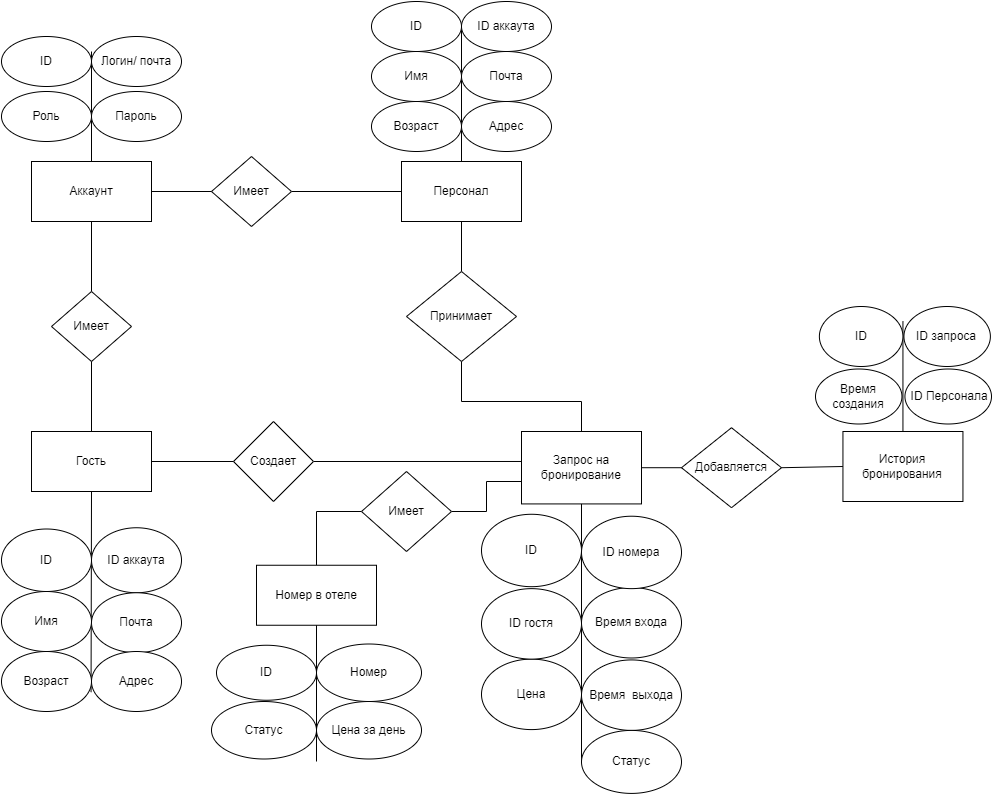

The diagram above was exported from draw.io. Its source (the exported page's mxGraphModel, read from the mxfile embedded in the PNG):
<mxGraphModel dx="1422" dy="857" grid="1" gridSize="10" guides="1" tooltips="1" connect="1" arrows="1" fold="1" page="1" pageScale="1" pageWidth="4681" pageHeight="3300" math="0" shadow="0">
  <root>
    <mxCell id="0" />
    <mxCell id="1" parent="0" />
    <mxCell id="_hAvJut_u4gYVx44q3gz-1" value="" style="endArrow=none;html=1;rounded=0;entryX=0.5;entryY=1;entryDx=0;entryDy=0;exitX=0.5;exitY=0;exitDx=0;exitDy=0;startArrow=none;" edge="1" parent="1" source="_hAvJut_u4gYVx44q3gz-3" target="_hAvJut_u4gYVx44q3gz-21">
      <mxGeometry width="50" height="50" relative="1" as="geometry">
        <mxPoint x="980" y="700" as="sourcePoint" />
        <mxPoint x="1030" y="650" as="targetPoint" />
      </mxGeometry>
    </mxCell>
    <mxCell id="_hAvJut_u4gYVx44q3gz-2" style="edgeStyle=orthogonalEdgeStyle;rounded=0;orthogonalLoop=1;jettySize=auto;html=1;exitX=0.5;exitY=1;exitDx=0;exitDy=0;" edge="1" parent="1" source="_hAvJut_u4gYVx44q3gz-3" target="_hAvJut_u4gYVx44q3gz-3">
      <mxGeometry relative="1" as="geometry" />
    </mxCell>
    <mxCell id="_hAvJut_u4gYVx44q3gz-3" value="Имеет" style="rhombus;whiteSpace=wrap;html=1;" vertex="1" parent="1">
      <mxGeometry x="540" y="550" width="80" height="70" as="geometry" />
    </mxCell>
    <mxCell id="_hAvJut_u4gYVx44q3gz-4" value="" style="endArrow=none;html=1;rounded=0;entryX=0.5;entryY=1;entryDx=0;entryDy=0;exitX=0.5;exitY=0;exitDx=0;exitDy=0;" edge="1" parent="1" source="_hAvJut_u4gYVx44q3gz-28" target="_hAvJut_u4gYVx44q3gz-3">
      <mxGeometry width="50" height="50" relative="1" as="geometry">
        <mxPoint x="580" y="700" as="sourcePoint" />
        <mxPoint x="580" y="480" as="targetPoint" />
      </mxGeometry>
    </mxCell>
    <mxCell id="_hAvJut_u4gYVx44q3gz-5" value="" style="endArrow=none;html=1;rounded=0;entryX=0;entryY=0.5;entryDx=0;entryDy=0;exitX=1;exitY=0.5;exitDx=0;exitDy=0;startArrow=none;" edge="1" parent="1" source="_hAvJut_u4gYVx44q3gz-6" target="_hAvJut_u4gYVx44q3gz-13">
      <mxGeometry width="50" height="50" relative="1" as="geometry">
        <mxPoint x="980" y="700" as="sourcePoint" />
        <mxPoint x="1030" y="650" as="targetPoint" />
      </mxGeometry>
    </mxCell>
    <mxCell id="_hAvJut_u4gYVx44q3gz-6" value="Имеет" style="rhombus;whiteSpace=wrap;html=1;" vertex="1" parent="1">
      <mxGeometry x="700" y="415" width="80" height="70" as="geometry" />
    </mxCell>
    <mxCell id="_hAvJut_u4gYVx44q3gz-7" value="" style="endArrow=none;html=1;rounded=0;entryX=0;entryY=0.5;entryDx=0;entryDy=0;exitX=1;exitY=0.5;exitDx=0;exitDy=0;" edge="1" parent="1" source="_hAvJut_u4gYVx44q3gz-21" target="_hAvJut_u4gYVx44q3gz-6">
      <mxGeometry width="50" height="50" relative="1" as="geometry">
        <mxPoint x="640" y="450" as="sourcePoint" />
        <mxPoint x="784" y="450" as="targetPoint" />
      </mxGeometry>
    </mxCell>
    <mxCell id="_hAvJut_u4gYVx44q3gz-8" value="" style="fontSize=12;html=1;endArrow=none;rounded=0;exitX=1;exitY=0.5;exitDx=0;exitDy=0;entryX=0;entryY=0.414;entryDx=0;entryDy=0;startArrow=none;entryPerimeter=0;endFill=0;" edge="1" parent="1" source="_hAvJut_u4gYVx44q3gz-43" target="_hAvJut_u4gYVx44q3gz-51">
      <mxGeometry width="100" height="100" relative="1" as="geometry">
        <mxPoint x="590" y="609" as="sourcePoint" />
        <mxPoint x="1010" y="717.5" as="targetPoint" />
      </mxGeometry>
    </mxCell>
    <mxCell id="_hAvJut_u4gYVx44q3gz-9" value="" style="endArrow=none;html=1;rounded=0;entryX=0.5;entryY=0;entryDx=0;entryDy=0;exitX=0;exitY=0.5;exitDx=0;exitDy=0;edgeStyle=orthogonalEdgeStyle;" edge="1" parent="1" source="LzezDCQYnyMT7PnzX-8m-1" target="_hAvJut_u4gYVx44q3gz-37">
      <mxGeometry width="50" height="50" relative="1" as="geometry">
        <mxPoint x="1010" y="752.5" as="sourcePoint" />
        <mxPoint x="900" y="660" as="targetPoint" />
      </mxGeometry>
    </mxCell>
    <mxCell id="_hAvJut_u4gYVx44q3gz-10" value="" style="group" vertex="1" connectable="0" parent="1">
      <mxGeometry x="860" y="260" width="180" height="220" as="geometry" />
    </mxCell>
    <mxCell id="_hAvJut_u4gYVx44q3gz-11" value="" style="endArrow=none;html=1;rounded=0;exitX=0.5;exitY=0;exitDx=0;exitDy=0;" edge="1" parent="_hAvJut_u4gYVx44q3gz-10" source="_hAvJut_u4gYVx44q3gz-13">
      <mxGeometry width="50" height="50" relative="1" as="geometry">
        <mxPoint x="100" y="205" as="sourcePoint" />
        <mxPoint x="90" y="25" as="targetPoint" />
      </mxGeometry>
    </mxCell>
    <mxCell id="_hAvJut_u4gYVx44q3gz-12" value="" style="group" vertex="1" connectable="0" parent="_hAvJut_u4gYVx44q3gz-10">
      <mxGeometry width="180" height="220" as="geometry" />
    </mxCell>
    <mxCell id="_hAvJut_u4gYVx44q3gz-13" value="Персонал" style="rounded=0;whiteSpace=wrap;html=1;" vertex="1" parent="_hAvJut_u4gYVx44q3gz-12">
      <mxGeometry x="30" y="160" width="120" height="60" as="geometry" />
    </mxCell>
    <mxCell id="_hAvJut_u4gYVx44q3gz-14" value="ID" style="ellipse;whiteSpace=wrap;html=1;" vertex="1" parent="_hAvJut_u4gYVx44q3gz-12">
      <mxGeometry width="90" height="50" as="geometry" />
    </mxCell>
    <mxCell id="_hAvJut_u4gYVx44q3gz-15" value="ID аккаута" style="ellipse;whiteSpace=wrap;html=1;" vertex="1" parent="_hAvJut_u4gYVx44q3gz-12">
      <mxGeometry x="90" width="90" height="50" as="geometry" />
    </mxCell>
    <mxCell id="_hAvJut_u4gYVx44q3gz-16" value="Имя" style="ellipse;whiteSpace=wrap;html=1;" vertex="1" parent="_hAvJut_u4gYVx44q3gz-12">
      <mxGeometry y="50" width="90" height="50" as="geometry" />
    </mxCell>
    <mxCell id="_hAvJut_u4gYVx44q3gz-17" value="Почта" style="ellipse;whiteSpace=wrap;html=1;" vertex="1" parent="_hAvJut_u4gYVx44q3gz-12">
      <mxGeometry x="90" y="50" width="90" height="50" as="geometry" />
    </mxCell>
    <mxCell id="_hAvJut_u4gYVx44q3gz-18" value="Возраст" style="ellipse;whiteSpace=wrap;html=1;" vertex="1" parent="_hAvJut_u4gYVx44q3gz-12">
      <mxGeometry y="100" width="90" height="50" as="geometry" />
    </mxCell>
    <mxCell id="_hAvJut_u4gYVx44q3gz-19" value="Адрес" style="ellipse;whiteSpace=wrap;html=1;" vertex="1" parent="_hAvJut_u4gYVx44q3gz-12">
      <mxGeometry x="90" y="100" width="90" height="50" as="geometry" />
    </mxCell>
    <mxCell id="_hAvJut_u4gYVx44q3gz-20" value="" style="group" vertex="1" connectable="0" parent="1">
      <mxGeometry x="490" y="295" width="180" height="185" as="geometry" />
    </mxCell>
    <mxCell id="_hAvJut_u4gYVx44q3gz-21" value="Аккаунт" style="rounded=0;whiteSpace=wrap;html=1;" vertex="1" parent="_hAvJut_u4gYVx44q3gz-20">
      <mxGeometry x="30" y="125" width="120" height="60" as="geometry" />
    </mxCell>
    <mxCell id="_hAvJut_u4gYVx44q3gz-22" value="ID" style="ellipse;whiteSpace=wrap;html=1;" vertex="1" parent="_hAvJut_u4gYVx44q3gz-20">
      <mxGeometry width="90" height="50" as="geometry" />
    </mxCell>
    <mxCell id="_hAvJut_u4gYVx44q3gz-23" value="" style="endArrow=none;html=1;rounded=0;exitX=0.5;exitY=0;exitDx=0;exitDy=0;" edge="1" parent="_hAvJut_u4gYVx44q3gz-20" source="_hAvJut_u4gYVx44q3gz-21">
      <mxGeometry width="50" height="50" relative="1" as="geometry">
        <mxPoint x="390" y="165" as="sourcePoint" />
        <mxPoint x="90" y="15" as="targetPoint" />
      </mxGeometry>
    </mxCell>
    <mxCell id="_hAvJut_u4gYVx44q3gz-24" value="Логин/ почта" style="ellipse;whiteSpace=wrap;html=1;" vertex="1" parent="_hAvJut_u4gYVx44q3gz-20">
      <mxGeometry x="90" width="90" height="50" as="geometry" />
    </mxCell>
    <mxCell id="_hAvJut_u4gYVx44q3gz-25" value="Пароль" style="ellipse;whiteSpace=wrap;html=1;" vertex="1" parent="_hAvJut_u4gYVx44q3gz-20">
      <mxGeometry x="90" y="55" width="90" height="50" as="geometry" />
    </mxCell>
    <mxCell id="_hAvJut_u4gYVx44q3gz-26" value="Роль" style="ellipse;whiteSpace=wrap;html=1;" vertex="1" parent="_hAvJut_u4gYVx44q3gz-20">
      <mxGeometry y="55" width="90" height="50" as="geometry" />
    </mxCell>
    <mxCell id="_hAvJut_u4gYVx44q3gz-27" value="" style="group" vertex="1" connectable="0" parent="1">
      <mxGeometry x="490" y="690" width="180" height="280" as="geometry" />
    </mxCell>
    <mxCell id="_hAvJut_u4gYVx44q3gz-28" value="Гость" style="rounded=0;whiteSpace=wrap;html=1;" vertex="1" parent="_hAvJut_u4gYVx44q3gz-27">
      <mxGeometry x="30" width="120" height="60" as="geometry" />
    </mxCell>
    <mxCell id="_hAvJut_u4gYVx44q3gz-29" value="" style="endArrow=none;html=1;rounded=0;exitX=0.5;exitY=1;exitDx=0;exitDy=0;entryX=-0.005;entryY=0.678;entryDx=0;entryDy=0;entryPerimeter=0;" edge="1" parent="_hAvJut_u4gYVx44q3gz-27" source="_hAvJut_u4gYVx44q3gz-28" target="_hAvJut_u4gYVx44q3gz-35">
      <mxGeometry width="50" height="50" relative="1" as="geometry">
        <mxPoint x="490" y="20" as="sourcePoint" />
        <mxPoint x="90" y="400" as="targetPoint" />
      </mxGeometry>
    </mxCell>
    <mxCell id="_hAvJut_u4gYVx44q3gz-30" value="ID аккаута" style="ellipse;whiteSpace=wrap;html=1;" vertex="1" parent="_hAvJut_u4gYVx44q3gz-27">
      <mxGeometry x="90" y="96.25" width="90" height="65" as="geometry" />
    </mxCell>
    <mxCell id="_hAvJut_u4gYVx44q3gz-31" value="ID" style="ellipse;whiteSpace=wrap;html=1;" vertex="1" parent="_hAvJut_u4gYVx44q3gz-27">
      <mxGeometry y="97.5" width="90" height="62.5" as="geometry" />
    </mxCell>
    <mxCell id="_hAvJut_u4gYVx44q3gz-32" value="Почта" style="ellipse;whiteSpace=wrap;html=1;" vertex="1" parent="_hAvJut_u4gYVx44q3gz-27">
      <mxGeometry x="90" y="161.25" width="90" height="60" as="geometry" />
    </mxCell>
    <mxCell id="_hAvJut_u4gYVx44q3gz-33" value="Имя" style="ellipse;whiteSpace=wrap;html=1;" vertex="1" parent="_hAvJut_u4gYVx44q3gz-27">
      <mxGeometry y="160" width="90" height="60" as="geometry" />
    </mxCell>
    <mxCell id="_hAvJut_u4gYVx44q3gz-34" value="Возраст" style="ellipse;whiteSpace=wrap;html=1;" vertex="1" parent="_hAvJut_u4gYVx44q3gz-27">
      <mxGeometry y="220" width="90" height="60" as="geometry" />
    </mxCell>
    <mxCell id="_hAvJut_u4gYVx44q3gz-35" value="Адрес" style="ellipse;whiteSpace=wrap;html=1;" vertex="1" parent="_hAvJut_u4gYVx44q3gz-27">
      <mxGeometry x="90" y="220" width="90" height="60" as="geometry" />
    </mxCell>
    <mxCell id="_hAvJut_u4gYVx44q3gz-41" value="" style="endArrow=none;html=1;rounded=0;exitX=0.5;exitY=0;exitDx=0;exitDy=0;entryX=0.5;entryY=1;entryDx=0;entryDy=0;edgeStyle=orthogonalEdgeStyle;" edge="1" parent="1" source="_hAvJut_u4gYVx44q3gz-42" target="_hAvJut_u4gYVx44q3gz-13">
      <mxGeometry width="50" height="50" relative="1" as="geometry">
        <mxPoint x="980" y="590" as="sourcePoint" />
        <mxPoint x="1030" y="540" as="targetPoint" />
      </mxGeometry>
    </mxCell>
    <mxCell id="_hAvJut_u4gYVx44q3gz-42" value="Принимает" style="rhombus;whiteSpace=wrap;html=1;" vertex="1" parent="1">
      <mxGeometry x="895" y="530" width="110" height="90" as="geometry" />
    </mxCell>
    <mxCell id="_hAvJut_u4gYVx44q3gz-43" value="Cоздает" style="rhombus;whiteSpace=wrap;html=1;" vertex="1" parent="1">
      <mxGeometry x="722" y="680" width="80" height="80" as="geometry" />
    </mxCell>
    <mxCell id="_hAvJut_u4gYVx44q3gz-44" value="" style="fontSize=12;html=1;endArrow=none;rounded=0;exitX=1;exitY=0.5;exitDx=0;exitDy=0;entryX=0;entryY=0.5;entryDx=0;entryDy=0;" edge="1" parent="1" source="_hAvJut_u4gYVx44q3gz-28" target="_hAvJut_u4gYVx44q3gz-43">
      <mxGeometry width="100" height="100" relative="1" as="geometry">
        <mxPoint x="640" y="710" as="sourcePoint" />
        <mxPoint x="1000" y="705" as="targetPoint" />
      </mxGeometry>
    </mxCell>
    <mxCell id="_hAvJut_u4gYVx44q3gz-45" value="" style="endArrow=none;html=1;rounded=0;exitX=0.5;exitY=1;exitDx=0;exitDy=0;entryX=0.5;entryY=0;entryDx=0;entryDy=0;edgeStyle=orthogonalEdgeStyle;" edge="1" parent="1" source="_hAvJut_u4gYVx44q3gz-42">
      <mxGeometry width="50" height="50" relative="1" as="geometry">
        <mxPoint x="990" y="580" as="sourcePoint" />
        <mxPoint x="1070" y="700" as="targetPoint" />
      </mxGeometry>
    </mxCell>
    <mxCell id="_hAvJut_u4gYVx44q3gz-46" value="" style="endArrow=none;html=1;rounded=0;entryX=1;entryY=0.5;entryDx=0;entryDy=0;exitX=0;exitY=0.5;exitDx=0;exitDy=0;startArrow=none;" edge="1" parent="1" source="_hAvJut_u4gYVx44q3gz-47" target="_hAvJut_u4gYVx44q3gz-51">
      <mxGeometry width="50" height="50" relative="1" as="geometry">
        <mxPoint x="950" y="700" as="sourcePoint" />
        <mxPoint x="1190" y="675" as="targetPoint" />
      </mxGeometry>
    </mxCell>
    <mxCell id="_hAvJut_u4gYVx44q3gz-47" value="Добавляется" style="rhombus;whiteSpace=wrap;html=1;" vertex="1" parent="1">
      <mxGeometry x="1170" y="686.21" width="100" height="80" as="geometry" />
    </mxCell>
    <mxCell id="_hAvJut_u4gYVx44q3gz-48" value="" style="endArrow=none;html=1;rounded=0;entryX=1;entryY=0.5;entryDx=0;entryDy=0;exitX=0;exitY=0.5;exitDx=0;exitDy=0;" edge="1" parent="1" source="_hAvJut_u4gYVx44q3gz-63" target="_hAvJut_u4gYVx44q3gz-47">
      <mxGeometry width="50" height="50" relative="1" as="geometry">
        <mxPoint x="1266.78" y="735" as="sourcePoint" />
        <mxPoint x="1130" y="735" as="targetPoint" />
      </mxGeometry>
    </mxCell>
    <mxCell id="_hAvJut_u4gYVx44q3gz-49" value="" style="group" vertex="1" connectable="0" parent="1">
      <mxGeometry x="970" y="690" width="200" height="298.91" as="geometry" />
    </mxCell>
    <mxCell id="_hAvJut_u4gYVx44q3gz-50" value="Цена" style="ellipse;whiteSpace=wrap;html=1;" vertex="1" parent="_hAvJut_u4gYVx44q3gz-49">
      <mxGeometry y="227.61482814717394" width="100" height="70.47782769720676" as="geometry" />
    </mxCell>
    <mxCell id="_hAvJut_u4gYVx44q3gz-51" value="Запрос на бронирование" style="rounded=0;whiteSpace=wrap;html=1;" vertex="1" parent="_hAvJut_u4gYVx44q3gz-49">
      <mxGeometry x="40" width="120" height="72.42289986500987" as="geometry" />
    </mxCell>
    <mxCell id="_hAvJut_u4gYVx44q3gz-52" value="" style="endArrow=none;html=1;rounded=0;entryX=0.5;entryY=1;entryDx=0;entryDy=0;" edge="1" parent="_hAvJut_u4gYVx44q3gz-49" target="_hAvJut_u4gYVx44q3gz-51">
      <mxGeometry width="50" height="50" relative="1" as="geometry">
        <mxPoint x="100" y="331.07611366861653" as="sourcePoint" />
        <mxPoint x="100" y="72.42289986500988" as="targetPoint" />
      </mxGeometry>
    </mxCell>
    <mxCell id="_hAvJut_u4gYVx44q3gz-53" value="ID" style="ellipse;whiteSpace=wrap;html=1;" vertex="1" parent="_hAvJut_u4gYVx44q3gz-49">
      <mxGeometry y="82.76902841715415" width="100" height="72.42289986500988" as="geometry" />
    </mxCell>
    <mxCell id="_hAvJut_u4gYVx44q3gz-54" value="ID гостя" style="ellipse;whiteSpace=wrap;html=1;" vertex="1" parent="_hAvJut_u4gYVx44q3gz-49">
      <mxGeometry y="157.13700044996716" width="100" height="70.47782769720676" as="geometry" />
    </mxCell>
    <mxCell id="_hAvJut_u4gYVx44q3gz-55" value="Время входа" style="ellipse;whiteSpace=wrap;html=1;" vertex="1" parent="_hAvJut_u4gYVx44q3gz-49">
      <mxGeometry x="100" y="156.00927243778338" width="100" height="70.47782769720676" as="geometry" />
    </mxCell>
    <mxCell id="_hAvJut_u4gYVx44q3gz-56" value="Время&amp;nbsp; выхода" style="ellipse;whiteSpace=wrap;html=1;" vertex="1" parent="_hAvJut_u4gYVx44q3gz-49">
      <mxGeometry x="100" y="228.4321723027933" width="100" height="70.47782769720676" as="geometry" />
    </mxCell>
    <mxCell id="_hAvJut_u4gYVx44q3gz-57" value="ID номера" style="ellipse;whiteSpace=wrap;html=1;" vertex="1" parent="_hAvJut_u4gYVx44q3gz-49">
      <mxGeometry x="100" y="84.71410058495727" width="100" height="72.42289986500988" as="geometry" />
    </mxCell>
    <mxCell id="_hAvJut_u4gYVx44q3gz-58" value="" style="endArrow=none;html=1;rounded=0;entryX=0.5;entryY=0;entryDx=0;entryDy=0;" edge="1" parent="1" target="_hAvJut_u4gYVx44q3gz-63">
      <mxGeometry width="50" height="50" relative="1" as="geometry">
        <mxPoint x="1391.44" y="580" as="sourcePoint" />
        <mxPoint x="1394.9993220338986" y="690" as="targetPoint" />
      </mxGeometry>
    </mxCell>
    <mxCell id="_hAvJut_u4gYVx44q3gz-59" value="ID запроса" style="ellipse;whiteSpace=wrap;html=1;" vertex="1" parent="1">
      <mxGeometry x="1392.44" y="565" width="86.44" height="60" as="geometry" />
    </mxCell>
    <mxCell id="_hAvJut_u4gYVx44q3gz-60" value="Время создания" style="ellipse;whiteSpace=wrap;html=1;" vertex="1" parent="1">
      <mxGeometry x="1304" y="627.5" width="86.44" height="55" as="geometry" />
    </mxCell>
    <mxCell id="_hAvJut_u4gYVx44q3gz-61" value="ID" style="ellipse;whiteSpace=wrap;html=1;" vertex="1" parent="1">
      <mxGeometry x="1307.88" y="565" width="83.56" height="60" as="geometry" />
    </mxCell>
    <mxCell id="_hAvJut_u4gYVx44q3gz-62" value="&amp;nbsp;ID&amp;nbsp;Персонала" style="ellipse;whiteSpace=wrap;html=1;" vertex="1" parent="1">
      <mxGeometry x="1393.44" y="627.5" width="86.56" height="55" as="geometry" />
    </mxCell>
    <mxCell id="_hAvJut_u4gYVx44q3gz-63" value="История бронирования" style="rounded=0;whiteSpace=wrap;html=1;" vertex="1" parent="1">
      <mxGeometry x="1331.44" y="690" width="120" height="70" as="geometry" />
    </mxCell>
    <mxCell id="_hAvJut_u4gYVx44q3gz-64" value="Статус" style="ellipse;whiteSpace=wrap;html=1;" vertex="1" parent="1">
      <mxGeometry x="1070" y="988.91" width="100" height="63" as="geometry" />
    </mxCell>
    <mxCell id="LzezDCQYnyMT7PnzX-8m-2" style="edgeStyle=orthogonalEdgeStyle;rounded=0;orthogonalLoop=1;jettySize=auto;html=1;exitX=1;exitY=0.5;exitDx=0;exitDy=0;endArrow=none;endFill=0;" edge="1" parent="1" source="LzezDCQYnyMT7PnzX-8m-1">
      <mxGeometry relative="1" as="geometry">
        <mxPoint x="1010" y="740" as="targetPoint" />
      </mxGeometry>
    </mxCell>
    <mxCell id="LzezDCQYnyMT7PnzX-8m-1" value="Имеет" style="rhombus;whiteSpace=wrap;html=1;" vertex="1" parent="1">
      <mxGeometry x="850" y="730" width="90" height="80" as="geometry" />
    </mxCell>
    <mxCell id="LzezDCQYnyMT7PnzX-8m-4" value="Статус" style="ellipse;whiteSpace=wrap;html=1;" vertex="1" parent="1">
      <mxGeometry x="700" y="960" width="105" height="57.5" as="geometry" />
    </mxCell>
    <mxCell id="LzezDCQYnyMT7PnzX-8m-5" value="" style="group" vertex="1" connectable="0" parent="1">
      <mxGeometry x="705" y="823.75" width="205" height="193.75" as="geometry" />
    </mxCell>
    <mxCell id="LzezDCQYnyMT7PnzX-8m-3" value="Цена за день" style="ellipse;whiteSpace=wrap;html=1;" vertex="1" parent="LzezDCQYnyMT7PnzX-8m-5">
      <mxGeometry x="100" y="136.25" width="105" height="57.5" as="geometry" />
    </mxCell>
    <mxCell id="_hAvJut_u4gYVx44q3gz-37" value="Номер в отеле" style="rounded=0;whiteSpace=wrap;html=1;" vertex="1" parent="LzezDCQYnyMT7PnzX-8m-5">
      <mxGeometry x="40" width="120" height="60" as="geometry" />
    </mxCell>
    <mxCell id="_hAvJut_u4gYVx44q3gz-38" value="ID" style="ellipse;whiteSpace=wrap;html=1;" vertex="1" parent="LzezDCQYnyMT7PnzX-8m-5">
      <mxGeometry y="80" width="100" height="55" as="geometry" />
    </mxCell>
    <mxCell id="_hAvJut_u4gYVx44q3gz-39" value="Номер" style="ellipse;whiteSpace=wrap;html=1;" vertex="1" parent="LzezDCQYnyMT7PnzX-8m-5">
      <mxGeometry x="100" y="78.75" width="105" height="57.5" as="geometry" />
    </mxCell>
    <mxCell id="_hAvJut_u4gYVx44q3gz-40" value="" style="endArrow=none;html=1;rounded=0;entryX=0.5;entryY=1;entryDx=0;entryDy=0;" edge="1" parent="LzezDCQYnyMT7PnzX-8m-5" target="_hAvJut_u4gYVx44q3gz-37">
      <mxGeometry width="50" height="50" relative="1" as="geometry">
        <mxPoint x="100" y="196.25" as="sourcePoint" />
        <mxPoint x="-30" y="50" as="targetPoint" />
      </mxGeometry>
    </mxCell>
  </root>
</mxGraphModel>